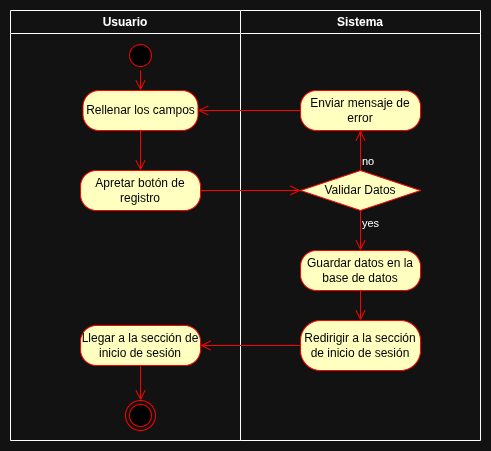

The diagram above was exported from draw.io. Its source (the exported page's mxGraphModel, read from the mxfile embedded in the PNG):
<mxGraphModel dx="729" dy="483" grid="1" gridSize="10" guides="1" tooltips="1" connect="1" arrows="1" fold="1" page="1" pageScale="1" pageWidth="827" pageHeight="1169" math="0" shadow="0">
  <root>
    <mxCell id="0" />
    <mxCell id="1" parent="0" />
    <mxCell id="g3crT3qInHwMcsybbKF5-11" value="Usuario" style="swimlane;whiteSpace=wrap;html=1;" parent="1" vertex="1">
      <mxGeometry x="130" y="190" width="230" height="430" as="geometry" />
    </mxCell>
    <mxCell id="g3crT3qInHwMcsybbKF5-1" value="" style="ellipse;html=1;shape=startState;fillColor=#000000;strokeColor=#ff0000;" parent="g3crT3qInHwMcsybbKF5-11" vertex="1">
      <mxGeometry x="115" y="30" width="30" height="30" as="geometry" />
    </mxCell>
    <mxCell id="g3crT3qInHwMcsybbKF5-3" value="" style="ellipse;html=1;shape=endState;fillColor=#000000;strokeColor=#ff0000;" parent="g3crT3qInHwMcsybbKF5-11" vertex="1">
      <mxGeometry x="115" y="390" width="30" height="30" as="geometry" />
    </mxCell>
    <mxCell id="g3crT3qInHwMcsybbKF5-13" value="Rellenar los campos" style="rounded=1;whiteSpace=wrap;html=1;arcSize=40;fontColor=#000000;fillColor=#ffffc0;strokeColor=#ff0000;" parent="g3crT3qInHwMcsybbKF5-11" vertex="1">
      <mxGeometry x="72.5" y="80" width="115" height="40" as="geometry" />
    </mxCell>
    <mxCell id="g3crT3qInHwMcsybbKF5-2" value="" style="edgeStyle=orthogonalEdgeStyle;html=1;verticalAlign=bottom;endArrow=open;endSize=8;strokeColor=#ff0000;rounded=0;" parent="g3crT3qInHwMcsybbKF5-11" source="g3crT3qInHwMcsybbKF5-1" target="g3crT3qInHwMcsybbKF5-13" edge="1">
      <mxGeometry relative="1" as="geometry">
        <mxPoint x="145" y="110" as="targetPoint" />
      </mxGeometry>
    </mxCell>
    <mxCell id="g3crT3qInHwMcsybbKF5-18" value="Apretar botón de registro" style="rounded=1;whiteSpace=wrap;html=1;arcSize=40;fontColor=#000000;fillColor=#ffffc0;strokeColor=#ff0000;" parent="g3crT3qInHwMcsybbKF5-11" vertex="1">
      <mxGeometry x="70" y="160" width="120" height="40" as="geometry" />
    </mxCell>
    <mxCell id="g3crT3qInHwMcsybbKF5-17" value="" style="edgeStyle=orthogonalEdgeStyle;html=1;verticalAlign=bottom;endArrow=open;endSize=8;strokeColor=#ff0000;rounded=0;exitX=0.5;exitY=1;exitDx=0;exitDy=0;entryX=0.5;entryY=0;entryDx=0;entryDy=0;" parent="g3crT3qInHwMcsybbKF5-11" source="g3crT3qInHwMcsybbKF5-13" target="g3crT3qInHwMcsybbKF5-18" edge="1">
      <mxGeometry relative="1" as="geometry">
        <mxPoint x="180" y="170" as="targetPoint" />
        <mxPoint x="120" y="180" as="sourcePoint" />
      </mxGeometry>
    </mxCell>
    <mxCell id="LOfyrtwVtG8UH7Mw723N-1" value="Llegar a la sección de inicio de sesión" style="rounded=1;whiteSpace=wrap;html=1;arcSize=40;fontColor=#000000;fillColor=#ffffc0;strokeColor=#ff0000;" vertex="1" parent="g3crT3qInHwMcsybbKF5-11">
      <mxGeometry x="70" y="315" width="120" height="40" as="geometry" />
    </mxCell>
    <mxCell id="LOfyrtwVtG8UH7Mw723N-2" value="" style="edgeStyle=orthogonalEdgeStyle;html=1;verticalAlign=bottom;endArrow=open;endSize=8;strokeColor=#ff0000;rounded=0;entryX=0.5;entryY=0;entryDx=0;entryDy=0;" edge="1" source="LOfyrtwVtG8UH7Mw723N-1" parent="g3crT3qInHwMcsybbKF5-11" target="g3crT3qInHwMcsybbKF5-3">
      <mxGeometry relative="1" as="geometry">
        <mxPoint x="127.5" y="390" as="targetPoint" />
      </mxGeometry>
    </mxCell>
    <mxCell id="g3crT3qInHwMcsybbKF5-12" value="Sistema" style="swimlane;whiteSpace=wrap;html=1;" parent="1" vertex="1">
      <mxGeometry x="360" y="190" width="240" height="430" as="geometry" />
    </mxCell>
    <mxCell id="g3crT3qInHwMcsybbKF5-21" value="Validar Datos" style="rhombus;whiteSpace=wrap;html=1;fontColor=#000000;fillColor=#ffffc0;strokeColor=#ff0000;" parent="g3crT3qInHwMcsybbKF5-12" vertex="1">
      <mxGeometry x="60" y="160" width="120" height="40" as="geometry" />
    </mxCell>
    <mxCell id="g3crT3qInHwMcsybbKF5-24" value="Guardar datos en la base de datos" style="rounded=1;whiteSpace=wrap;html=1;arcSize=40;fontColor=#000000;fillColor=#ffffc0;strokeColor=#ff0000;" parent="g3crT3qInHwMcsybbKF5-12" vertex="1">
      <mxGeometry x="60" y="240" width="120" height="40" as="geometry" />
    </mxCell>
    <mxCell id="g3crT3qInHwMcsybbKF5-25" value="" style="edgeStyle=orthogonalEdgeStyle;html=1;verticalAlign=bottom;endArrow=open;endSize=8;strokeColor=#ff0000;rounded=0;entryX=0.5;entryY=0;entryDx=0;entryDy=0;" parent="g3crT3qInHwMcsybbKF5-12" source="g3crT3qInHwMcsybbKF5-24" edge="1" target="g3crT3qInHwMcsybbKF5-30">
      <mxGeometry relative="1" as="geometry">
        <mxPoint x="-40" y="300" as="targetPoint" />
      </mxGeometry>
    </mxCell>
    <mxCell id="g3crT3qInHwMcsybbKF5-23" value="yes" style="edgeStyle=orthogonalEdgeStyle;html=1;align=left;verticalAlign=top;endArrow=open;endSize=8;strokeColor=#ff0000;rounded=0;entryX=0.5;entryY=0;entryDx=0;entryDy=0;" parent="g3crT3qInHwMcsybbKF5-12" source="g3crT3qInHwMcsybbKF5-21" target="g3crT3qInHwMcsybbKF5-24" edge="1">
      <mxGeometry x="-1" relative="1" as="geometry">
        <mxPoint x="120" y="280" as="targetPoint" />
      </mxGeometry>
    </mxCell>
    <mxCell id="g3crT3qInHwMcsybbKF5-26" value="Enviar mensaje de error" style="rounded=1;whiteSpace=wrap;html=1;arcSize=40;fontColor=#000000;fillColor=#ffffc0;strokeColor=#ff0000;" parent="g3crT3qInHwMcsybbKF5-12" vertex="1">
      <mxGeometry x="60" y="80" width="120" height="40" as="geometry" />
    </mxCell>
    <mxCell id="g3crT3qInHwMcsybbKF5-22" value="no" style="edgeStyle=orthogonalEdgeStyle;html=1;align=left;verticalAlign=bottom;endArrow=open;endSize=8;strokeColor=#ff0000;rounded=0;entryX=0.5;entryY=1;entryDx=0;entryDy=0;" parent="g3crT3qInHwMcsybbKF5-12" source="g3crT3qInHwMcsybbKF5-21" target="g3crT3qInHwMcsybbKF5-26" edge="1">
      <mxGeometry x="-1" relative="1" as="geometry">
        <mxPoint x="120" y="130" as="targetPoint" />
      </mxGeometry>
    </mxCell>
    <mxCell id="g3crT3qInHwMcsybbKF5-30" value="Redirigir a la sección de inicio de sesión" style="rounded=1;whiteSpace=wrap;html=1;arcSize=40;fontColor=#000000;fillColor=#ffffc0;strokeColor=#ff0000;" parent="g3crT3qInHwMcsybbKF5-12" vertex="1">
      <mxGeometry x="60" y="310" width="120" height="50" as="geometry" />
    </mxCell>
    <mxCell id="g3crT3qInHwMcsybbKF5-19" value="" style="edgeStyle=orthogonalEdgeStyle;html=1;verticalAlign=bottom;endArrow=open;endSize=8;strokeColor=#ff0000;rounded=0;entryX=0;entryY=0.5;entryDx=0;entryDy=0;" parent="1" source="g3crT3qInHwMcsybbKF5-18" target="g3crT3qInHwMcsybbKF5-21" edge="1">
      <mxGeometry relative="1" as="geometry">
        <mxPoint x="500" y="390" as="targetPoint" />
      </mxGeometry>
    </mxCell>
    <mxCell id="g3crT3qInHwMcsybbKF5-27" value="" style="edgeStyle=orthogonalEdgeStyle;html=1;verticalAlign=bottom;endArrow=open;endSize=8;strokeColor=#ff0000;rounded=0;entryX=1;entryY=0.5;entryDx=0;entryDy=0;" parent="1" source="g3crT3qInHwMcsybbKF5-26" target="g3crT3qInHwMcsybbKF5-13" edge="1">
      <mxGeometry relative="1" as="geometry">
        <mxPoint x="350" y="330" as="targetPoint" />
      </mxGeometry>
    </mxCell>
    <mxCell id="g3crT3qInHwMcsybbKF5-31" value="" style="edgeStyle=orthogonalEdgeStyle;html=1;verticalAlign=bottom;endArrow=open;endSize=8;strokeColor=#ff0000;rounded=0;entryX=1;entryY=0.5;entryDx=0;entryDy=0;" parent="1" source="g3crT3qInHwMcsybbKF5-30" target="LOfyrtwVtG8UH7Mw723N-1" edge="1">
      <mxGeometry relative="1" as="geometry">
        <mxPoint x="260" y="550" as="targetPoint" />
      </mxGeometry>
    </mxCell>
  </root>
</mxGraphModel>